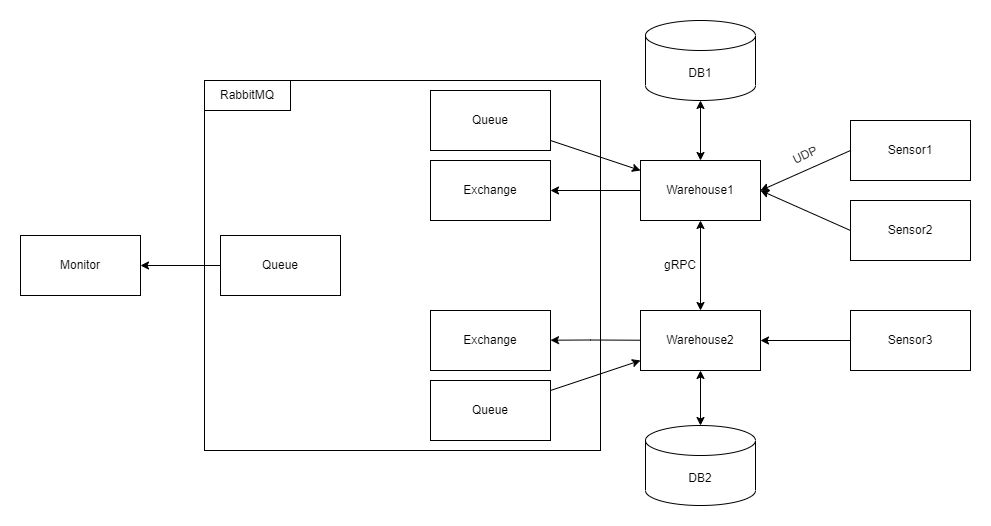

The diagram above was exported from draw.io. Its source (the exported page's mxGraphModel, read from the mxfile embedded in the PNG):
<mxGraphModel dx="1102" dy="875" grid="1" gridSize="10" guides="1" tooltips="1" connect="1" arrows="1" fold="1" page="1" pageScale="1" pageWidth="827" pageHeight="1169" math="0" shadow="0">
  <root>
    <mxCell id="0" />
    <mxCell id="1" parent="0" />
    <mxCell id="KcKJ0WcIy9K-ODK_KaJO-1" value="Monitor" style="rounded=0;whiteSpace=wrap;html=1;" vertex="1" parent="1">
      <mxGeometry x="50" y="395" width="120" height="60" as="geometry" />
    </mxCell>
    <mxCell id="KcKJ0WcIy9K-ODK_KaJO-2" value="" style="rounded=0;whiteSpace=wrap;html=1;" vertex="1" parent="1">
      <mxGeometry x="234" y="240" width="396" height="370" as="geometry" />
    </mxCell>
    <mxCell id="KcKJ0WcIy9K-ODK_KaJO-3" value="RabbitMQ" style="rounded=0;whiteSpace=wrap;html=1;" vertex="1" parent="1">
      <mxGeometry x="234" y="240" width="86" height="30" as="geometry" />
    </mxCell>
    <mxCell id="KcKJ0WcIy9K-ODK_KaJO-4" value="Queue" style="rounded=0;whiteSpace=wrap;html=1;" vertex="1" parent="1">
      <mxGeometry x="250" y="395" width="120" height="60" as="geometry" />
    </mxCell>
    <mxCell id="KcKJ0WcIy9K-ODK_KaJO-6" value="" style="endArrow=classic;html=1;rounded=0;entryX=1;entryY=0.5;entryDx=0;entryDy=0;" edge="1" parent="1" source="KcKJ0WcIy9K-ODK_KaJO-4" target="KcKJ0WcIy9K-ODK_KaJO-1">
      <mxGeometry width="50" height="50" relative="1" as="geometry">
        <mxPoint x="120" y="575" as="sourcePoint" />
        <mxPoint x="170" y="525" as="targetPoint" />
      </mxGeometry>
    </mxCell>
    <mxCell id="KcKJ0WcIy9K-ODK_KaJO-7" value="Exchange" style="rounded=0;whiteSpace=wrap;html=1;" vertex="1" parent="1">
      <mxGeometry x="460" y="320" width="120" height="60" as="geometry" />
    </mxCell>
    <mxCell id="KcKJ0WcIy9K-ODK_KaJO-8" value="Exchange" style="rounded=0;whiteSpace=wrap;html=1;" vertex="1" parent="1">
      <mxGeometry x="460" y="470" width="120" height="60" as="geometry" />
    </mxCell>
    <mxCell id="KcKJ0WcIy9K-ODK_KaJO-9" value="Queue" style="rounded=0;whiteSpace=wrap;html=1;" vertex="1" parent="1">
      <mxGeometry x="460" y="250" width="120" height="60" as="geometry" />
    </mxCell>
    <mxCell id="KcKJ0WcIy9K-ODK_KaJO-10" value="Queue" style="rounded=0;whiteSpace=wrap;html=1;" vertex="1" parent="1">
      <mxGeometry x="460" y="540" width="120" height="60" as="geometry" />
    </mxCell>
    <mxCell id="KcKJ0WcIy9K-ODK_KaJO-16" value="Warehouse2" style="rounded=0;whiteSpace=wrap;html=1;" vertex="1" parent="1">
      <mxGeometry x="670" y="470" width="120" height="60" as="geometry" />
    </mxCell>
    <mxCell id="KcKJ0WcIy9K-ODK_KaJO-17" value="Warehouse1" style="rounded=0;whiteSpace=wrap;html=1;" vertex="1" parent="1">
      <mxGeometry x="670" y="320" width="120" height="60" as="geometry" />
    </mxCell>
    <mxCell id="KcKJ0WcIy9K-ODK_KaJO-18" value="" style="endArrow=classic;html=1;rounded=0;exitX=0;exitY=0.5;exitDx=0;exitDy=0;entryX=1;entryY=0.5;entryDx=0;entryDy=0;" edge="1" parent="1" source="KcKJ0WcIy9K-ODK_KaJO-17" target="KcKJ0WcIy9K-ODK_KaJO-7">
      <mxGeometry width="50" height="50" relative="1" as="geometry">
        <mxPoint x="690" y="590" as="sourcePoint" />
        <mxPoint x="740" y="540" as="targetPoint" />
      </mxGeometry>
    </mxCell>
    <mxCell id="KcKJ0WcIy9K-ODK_KaJO-19" value="" style="endArrow=classic;html=1;rounded=0;" edge="1" parent="1" source="KcKJ0WcIy9K-ODK_KaJO-16" target="KcKJ0WcIy9K-ODK_KaJO-8">
      <mxGeometry width="50" height="50" relative="1" as="geometry">
        <mxPoint x="670" y="499.5" as="sourcePoint" />
        <mxPoint x="580" y="499.5" as="targetPoint" />
        <Array as="points">
          <mxPoint x="620" y="499.5" />
        </Array>
      </mxGeometry>
    </mxCell>
    <mxCell id="KcKJ0WcIy9K-ODK_KaJO-20" value="" style="endArrow=classic;html=1;rounded=0;" edge="1" parent="1" source="KcKJ0WcIy9K-ODK_KaJO-10" target="KcKJ0WcIy9K-ODK_KaJO-16">
      <mxGeometry width="50" height="50" relative="1" as="geometry">
        <mxPoint x="650" y="650" as="sourcePoint" />
        <mxPoint x="700" y="600" as="targetPoint" />
      </mxGeometry>
    </mxCell>
    <mxCell id="KcKJ0WcIy9K-ODK_KaJO-21" value="" style="endArrow=classic;html=1;rounded=0;" edge="1" parent="1" source="KcKJ0WcIy9K-ODK_KaJO-9" target="KcKJ0WcIy9K-ODK_KaJO-17">
      <mxGeometry width="50" height="50" relative="1" as="geometry">
        <mxPoint x="670" y="290" as="sourcePoint" />
        <mxPoint x="720" y="240" as="targetPoint" />
      </mxGeometry>
    </mxCell>
    <mxCell id="KcKJ0WcIy9K-ODK_KaJO-22" value="" style="endArrow=classic;startArrow=classic;html=1;rounded=0;" edge="1" parent="1" source="KcKJ0WcIy9K-ODK_KaJO-16" target="KcKJ0WcIy9K-ODK_KaJO-17">
      <mxGeometry width="50" height="50" relative="1" as="geometry">
        <mxPoint x="710" y="460" as="sourcePoint" />
        <mxPoint x="760" y="410" as="targetPoint" />
      </mxGeometry>
    </mxCell>
    <mxCell id="KcKJ0WcIy9K-ODK_KaJO-23" value="gRPC" style="text;html=1;strokeColor=none;fillColor=none;align=center;verticalAlign=middle;whiteSpace=wrap;rounded=0;" vertex="1" parent="1">
      <mxGeometry x="680" y="410" width="60" height="30" as="geometry" />
    </mxCell>
    <mxCell id="KcKJ0WcIy9K-ODK_KaJO-24" value="Sensor1" style="rounded=0;whiteSpace=wrap;html=1;" vertex="1" parent="1">
      <mxGeometry x="880" y="280" width="120" height="60" as="geometry" />
    </mxCell>
    <mxCell id="KcKJ0WcIy9K-ODK_KaJO-25" value="Sensor2" style="rounded=0;whiteSpace=wrap;html=1;" vertex="1" parent="1">
      <mxGeometry x="880" y="360" width="120" height="60" as="geometry" />
    </mxCell>
    <mxCell id="KcKJ0WcIy9K-ODK_KaJO-27" value="Sensor3" style="rounded=0;whiteSpace=wrap;html=1;" vertex="1" parent="1">
      <mxGeometry x="880" y="470" width="120" height="60" as="geometry" />
    </mxCell>
    <mxCell id="KcKJ0WcIy9K-ODK_KaJO-29" value="" style="endArrow=classic;html=1;rounded=0;exitX=0;exitY=0.5;exitDx=0;exitDy=0;entryX=1;entryY=0.5;entryDx=0;entryDy=0;" edge="1" parent="1" source="KcKJ0WcIy9K-ODK_KaJO-24" target="KcKJ0WcIy9K-ODK_KaJO-17">
      <mxGeometry width="50" height="50" relative="1" as="geometry">
        <mxPoint x="820" y="450" as="sourcePoint" />
        <mxPoint x="870" y="400" as="targetPoint" />
      </mxGeometry>
    </mxCell>
    <mxCell id="KcKJ0WcIy9K-ODK_KaJO-30" value="" style="endArrow=classic;html=1;rounded=0;exitX=0;exitY=0.5;exitDx=0;exitDy=0;entryX=1;entryY=0.5;entryDx=0;entryDy=0;" edge="1" parent="1" source="KcKJ0WcIy9K-ODK_KaJO-25" target="KcKJ0WcIy9K-ODK_KaJO-17">
      <mxGeometry width="50" height="50" relative="1" as="geometry">
        <mxPoint x="780" y="450" as="sourcePoint" />
        <mxPoint x="830" y="400" as="targetPoint" />
      </mxGeometry>
    </mxCell>
    <mxCell id="KcKJ0WcIy9K-ODK_KaJO-31" value="UDP" style="text;html=1;strokeColor=none;fillColor=none;align=center;verticalAlign=middle;whiteSpace=wrap;rounded=0;rotation=-25;" vertex="1" parent="1">
      <mxGeometry x="810" y="300" width="50" height="30" as="geometry" />
    </mxCell>
    <mxCell id="KcKJ0WcIy9K-ODK_KaJO-32" value="" style="endArrow=classic;html=1;rounded=0;" edge="1" parent="1" source="KcKJ0WcIy9K-ODK_KaJO-27" target="KcKJ0WcIy9K-ODK_KaJO-16">
      <mxGeometry width="50" height="50" relative="1" as="geometry">
        <mxPoint x="820" y="600" as="sourcePoint" />
        <mxPoint x="870" y="550" as="targetPoint" />
      </mxGeometry>
    </mxCell>
    <mxCell id="KcKJ0WcIy9K-ODK_KaJO-33" value="DB1" style="shape=cylinder3;whiteSpace=wrap;html=1;boundedLbl=1;backgroundOutline=1;size=15;" vertex="1" parent="1">
      <mxGeometry x="675" y="180" width="110" height="80" as="geometry" />
    </mxCell>
    <mxCell id="KcKJ0WcIy9K-ODK_KaJO-34" value="DB2" style="shape=cylinder3;whiteSpace=wrap;html=1;boundedLbl=1;backgroundOutline=1;size=15;" vertex="1" parent="1">
      <mxGeometry x="675" y="585" width="110" height="80" as="geometry" />
    </mxCell>
    <mxCell id="KcKJ0WcIy9K-ODK_KaJO-35" value="" style="endArrow=classic;startArrow=classic;html=1;rounded=0;" edge="1" parent="1" source="KcKJ0WcIy9K-ODK_KaJO-17" target="KcKJ0WcIy9K-ODK_KaJO-33">
      <mxGeometry width="50" height="50" relative="1" as="geometry">
        <mxPoint x="690" y="340" as="sourcePoint" />
        <mxPoint x="740" y="290" as="targetPoint" />
      </mxGeometry>
    </mxCell>
    <mxCell id="KcKJ0WcIy9K-ODK_KaJO-36" value="" style="endArrow=classic;startArrow=classic;html=1;rounded=0;" edge="1" parent="1" source="KcKJ0WcIy9K-ODK_KaJO-34" target="KcKJ0WcIy9K-ODK_KaJO-16">
      <mxGeometry width="50" height="50" relative="1" as="geometry">
        <mxPoint x="840" y="710" as="sourcePoint" />
        <mxPoint x="890" y="660" as="targetPoint" />
      </mxGeometry>
    </mxCell>
  </root>
</mxGraphModel>